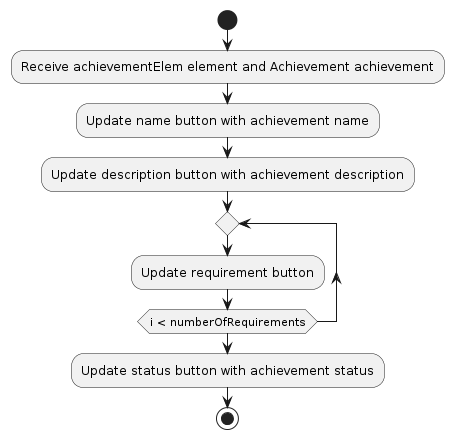

The diagram above was rendered by PlantUML. Its source (embedded in the PNG):
@startuml
start
:Receive achievementElem element and Achievement achievement;
:Update name button with achievement name;
:Update description button with achievement description;
repeat
  :Update requirement button;
repeat while (i < numberOfRequirements)
:Update status button with achievement status;
stop
@enduml